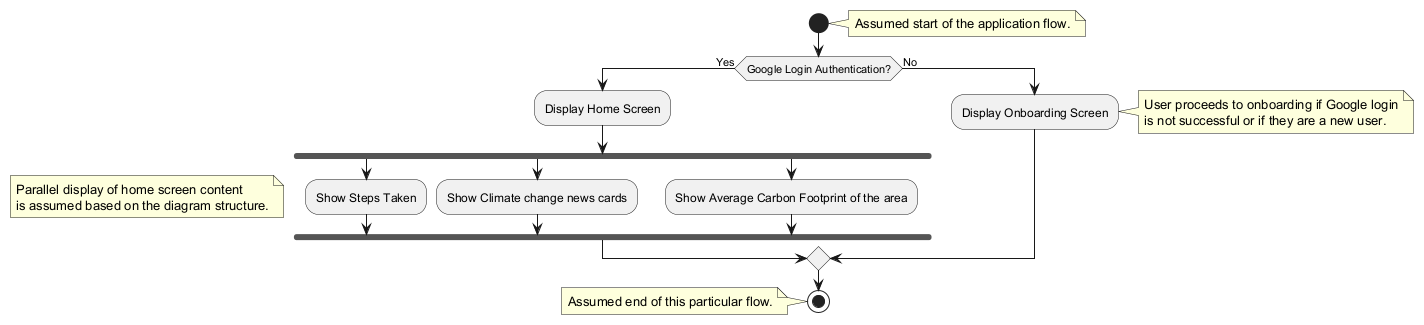

The diagram above was rendered by PlantUML. Its source (embedded in the PNG):
@startuml
start
note right: Assumed start of the application flow.

if (Google Login Authentication?) then (Yes)
  :Display Home Screen;
  fork
    :Show Steps Taken;
  fork again
    :Show Climate change news cards;
  fork again
    :Show Average Carbon Footprint of the area;
  end fork
  note left
    Parallel display of home screen content
    is assumed based on the diagram structure.
  end note
else (No)
  :Display Onboarding Screen;
  note right
    User proceeds to onboarding if Google login
    is not successful or if they are a new user.
  end note
endif

stop
note left: Assumed end of this particular flow.
@enduml